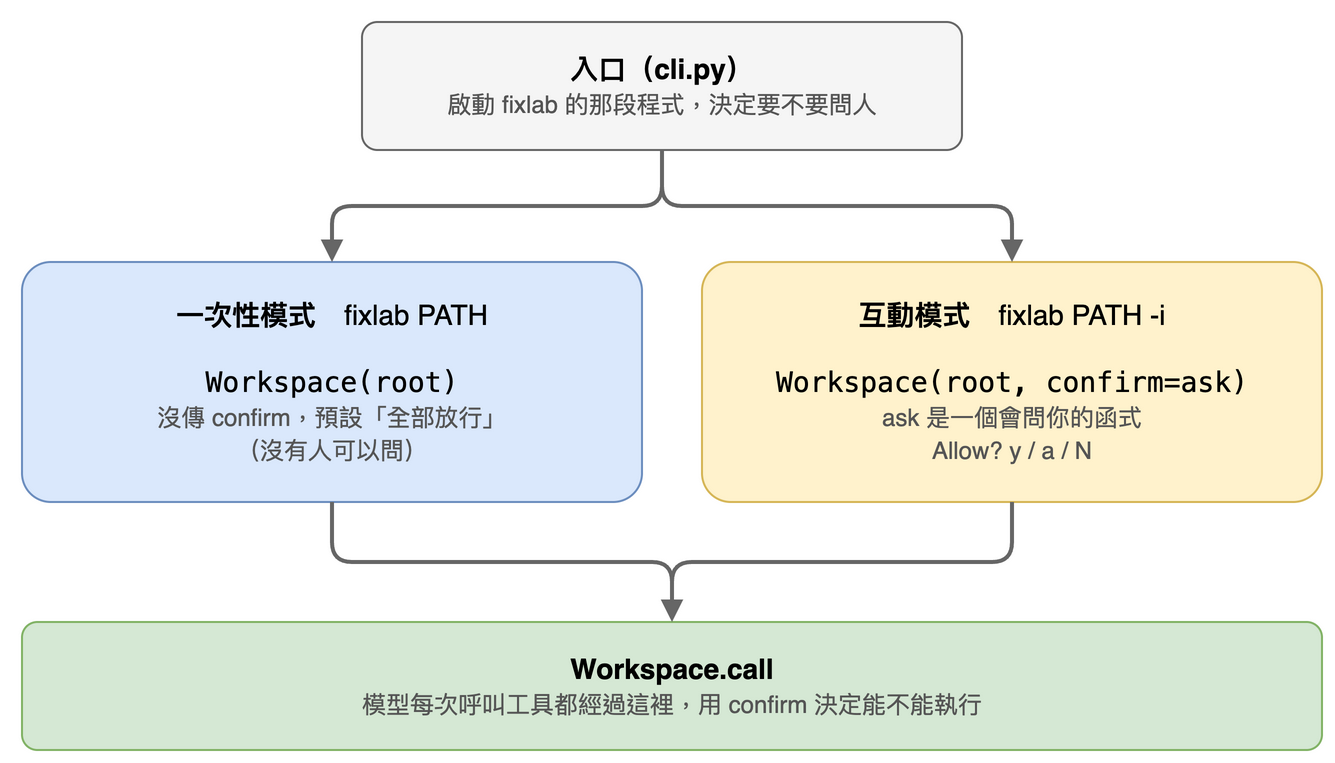

The diagram above was exported from draw.io. Its source (the exported page's mxGraphModel, read from the mxfile embedded in the PNG):
<mxGraphModel>
  <root>
    <mxCell id="0" />
    <mxCell id="1" parent="0" />
    <mxCell id="c2" value="&lt;b&gt;入口（cli.py）&lt;/b&gt;&lt;br&gt;&lt;font style=&quot;font-size:12px&quot; color=&quot;#555555&quot;&gt;啟動 fixlab 的那段程式，決定要不要問人&lt;/font&gt;" style="rounded=1;arcSize=12;whiteSpace=wrap;html=1;fontSize=14;fillColor=#f5f5f5;strokeColor=#666666;" vertex="1" parent="1">
      <mxGeometry x="190" y="20" width="300" height="64" as="geometry" />
    </mxCell>
    <mxCell id="c3" value="&lt;b&gt;一次性模式&lt;/b&gt;　fixlab PATH&lt;br&gt;&lt;br&gt;&lt;font face='Menlo'&gt;Workspace(root)&lt;/font&gt;&lt;br&gt;&lt;font style=&quot;font-size:12px&quot; color=&quot;#555555&quot;&gt;沒傳 confirm，預設「全部放行」&lt;br&gt;（沒有人可以問）&lt;/font&gt;" style="rounded=1;arcSize=12;whiteSpace=wrap;html=1;fontSize=14;fillColor=#dae8fc;strokeColor=#6c8ebf;" vertex="1" parent="1">
      <mxGeometry x="20" y="140" width="310" height="120" as="geometry" />
    </mxCell>
    <mxCell id="c4" value="&lt;b&gt;互動模式&lt;/b&gt;　fixlab PATH -i&lt;br&gt;&lt;br&gt;&lt;font face='Menlo'&gt;Workspace(root, confirm=ask)&lt;/font&gt;&lt;br&gt;&lt;font style=&quot;font-size:12px&quot; color=&quot;#555555&quot;&gt;ask 是一個會問你的函式&lt;br&gt;Allow? y / a / N&lt;/font&gt;" style="rounded=1;arcSize=12;whiteSpace=wrap;html=1;fontSize=14;fillColor=#fff2cc;strokeColor=#d6b656;" vertex="1" parent="1">
      <mxGeometry x="360" y="140" width="310" height="120" as="geometry" />
    </mxCell>
    <mxCell id="c5" value="&lt;b&gt;Workspace.call&lt;/b&gt;&lt;br&gt;&lt;font style=&quot;font-size:12px&quot; color=&quot;#555555&quot;&gt;模型每次呼叫工具都經過這裡，用 confirm 決定能不能執行&lt;/font&gt;" style="rounded=1;arcSize=12;whiteSpace=wrap;html=1;fontSize=14;fillColor=#d5e8d4;strokeColor=#82b366;" vertex="1" parent="1">
      <mxGeometry x="20" y="320" width="650" height="64" as="geometry" />
    </mxCell>
    <mxCell id="c6" value="" style="edgeStyle=orthogonalEdgeStyle;rounded=1;html=1;endArrow=block;fontSize=13;strokeColor=#666666;fontColor=#666666;strokeWidth=2;" edge="1" parent="1" source="c2" target="c3">
      <mxGeometry relative="1" as="geometry" />
    </mxCell>
    <mxCell id="c7" value="" style="edgeStyle=orthogonalEdgeStyle;rounded=1;html=1;endArrow=block;fontSize=13;strokeColor=#666666;fontColor=#666666;strokeWidth=2;" edge="1" parent="1" source="c2" target="c4">
      <mxGeometry relative="1" as="geometry" />
    </mxCell>
    <mxCell id="c8" value="" style="edgeStyle=orthogonalEdgeStyle;rounded=1;html=1;endArrow=block;fontSize=13;strokeColor=#666666;fontColor=#666666;strokeWidth=2;" edge="1" parent="1" source="c3" target="c5">
      <mxGeometry relative="1" as="geometry" />
    </mxCell>
    <mxCell id="c9" value="" style="edgeStyle=orthogonalEdgeStyle;rounded=1;html=1;endArrow=block;fontSize=13;strokeColor=#666666;fontColor=#666666;strokeWidth=2;" edge="1" parent="1" source="c4" target="c5">
      <mxGeometry relative="1" as="geometry" />
    </mxCell>
  </root>
</mxGraphModel>